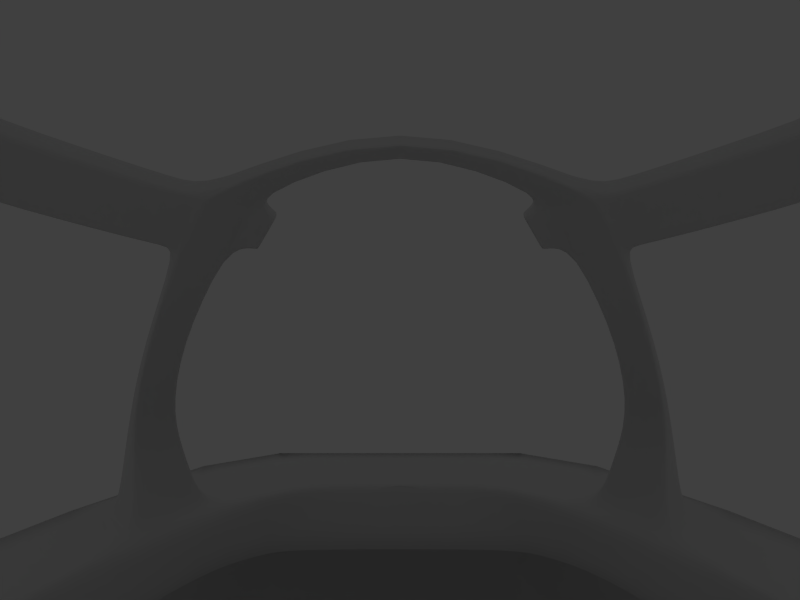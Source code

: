 # Source: Cockpit.blend  (saved by Blender 2.72.0; exported with 4.5.12 LTS)
import bpy
from mathutils import Matrix  # noqa: F401  (used for matrix-valued properties, if any)

bpy.ops.wm.read_factory_settings(use_empty=True)
scene = bpy.context.scene
scene.name = 'Scene'

# ---- collections
col_collection_1 = bpy.data.collections.new('Collection 1'); scene.collection.children.link(col_collection_1)
col_collection_10 = bpy.data.collections.new('Collection 10'); scene.collection.children.link(col_collection_10)
col_collection_10.hide_render = True
col_collection_10.hide_viewport = True

# ---- world
world_world = bpy.data.worlds.new('World'); scene.world = world_world
world_world.color = (0.05088, 0.05088, 0.05088)
world_world.use_sun_shadow = False
world_world.sun_shadow_jitter_overblur = 0.0
world_world.cycles.sampling_method = 'MANUAL'
world_world.cycles.sample_map_resolution = 256

# ---- cameras
cam_camera_001 = bpy.data.cameras.new('Camera.001')
cam_camera_001.clip_end = 100.0
cam_camera_001.lens = 27.71
cam_camera_001.sensor_width = 32.0
cam_camera_001.sensor_height = 18.0
cam_camera_001.display_size = 2.0
cam_camera_001.lens_unit = 'FOV'
cam_camera_001.dof.focus_distance = 0.0
cam_camera_001.dof.aperture_fstop = 128.0

# ---- lights
light_lamp = bpy.data.lights.new('Lamp', 'POINT')
light_lamp.transmission_factor = 0.0
light_lamp.cutoff_distance = 30.0
light_lamp.energy = 100.0
light_lamp.shadow_buffer_clip_start = 1.001
light_lamp.shadow_soft_size = 0.1
light_lamp.shadow_maximum_resolution = 0.006
light_lamp.use_absolute_resolution = True
light_lamp.cycles.use_multiple_importance_sampling = False

# ---- meshes
me_plane = bpy.data.meshes.new('Plane')
me_plane.from_pydata([(0.7266, 0.1269, -0.5), (0.4949, 1.289, -0.2814), (0.0, 0.1269, -0.7218), (0.3621, 1.527, -0.1162), (-0.004212, 1.567, -0.1378), (0.2385, 1.658, 0.07035), (0.2386, 1.214, 0.3377), (-8.09e-07, 1.247, 0.3377), (0.6702, 0.1275, 0.08189), (0.3622, 1.421, 0.07579), (0.5578, 0.7262, 0.07035), (0.628, 0.7867, -0.4321), (-3.063e-06, 1.683, 0.02933), (0.2411, 1.663, 0.02933), (0.4016, 0.9284, 0.3377), (0.4608, 1.087, 0.07668), (0.5733, 0.1269, -0.7218), (0.4184, 1.331, -0.3394), (0.3014, 1.567, -0.1378), (0.2013, 1.678, 0.07035), (0.5311, 0.7998, -0.5161), (0.2035, 1.683, 0.02933), (-0.004181, 0.7998, -0.5161), (-3.058e-06, 1.678, 0.07035), (-0.004181, 1.331, -0.3394), (0.5377, 0.1211, 0.3492), (0.3047, 1.156, 0.3377), (0.4658, 0.7182, 0.3377), (0.2014, 1.247, 0.3377), (0.1702, 1.132, 0.3041), (0.4693, 0.03907, 0.3156), (0.2363, 1.074, 0.3041), (0.3974, 0.6362, 0.3041), (0.326, 0.8675, 0.3041), (0.1329, 1.165, 0.3041), (0.2328, 1.201, 0.181), (-8.091e-07, 1.233, 0.181), (0.5319, 0.1074, 0.1925), (0.2989, 1.142, 0.181), (0.46, 0.7046, 0.181), (0.3886, 0.8939, 0.181), (0.1955, 1.233, 0.181), (2.857e-06, 1.165, 0.3041), (0.1707, 1.198, 0.2081), (0.2079, 1.166, 0.2081), (0.3637, 0.8767, 0.2081), (0.4351, 0.6699, 0.2081), (0.5071, 0.07275, 0.2196), (0.2741, 1.108, 0.2081), (-7.648e-07, 1.198, 0.2081), (-2.502e-06, 1.572, 0.1364), (0.2385, 1.548, 0.1364), (0.6375, 0.1259, 0.1479), (0.348, 1.355, 0.1405), (0.5351, 0.7243, 0.1364), (0.4444, 1.042, 0.1412), (0.2013, 1.572, 0.1364), (0.3147, 1.026, 0.3854), (0.3564, 0.9376, 0.3854), (0.2738, 0.9849, 0.3851), (0.3155, 0.9116, 0.3851), (0.2898, 0.9395, 0.4689), (0.3182, 0.881, 0.4676), (0.2744, 0.9155, 0.4563), (0.302, 0.8669, 0.4552), (0.3125, 1.084, 0.3325), (0.2722, 1.038, 0.3153), (0.3235, 0.9232, 0.3153), (0.3785, 0.9544, 0.3325), (0.1398, 1.173, 0.3075), (0.4042, 0.6444, 0.3075), (0.4762, 0.04727, 0.319), (0.2432, 1.082, 0.3075), (0.3196, 0.9142, 0.3852), (0.2779, 0.9875, 0.3852), (0.3036, 0.8683, 0.4565), (0.2759, 0.9179, 0.4576), (0.177, 1.141, 0.3075), (0.3328, 0.8757, 0.3075), (2.49e-06, 1.173, 0.3075), (0.2762, 1.043, 0.317), (0.3275, 0.9277, 0.317), (-5.998e-05, 0.5055, 0.7018), (0.0003446, 0.447, 0.7005), (-0.0002783, 0.4815, 0.6893), (0.0001135, 0.4329, 0.6882), (0.0001366, 0.4343, 0.6894), (-0.0002564, 0.4839, 0.6905), (0.09715, 0.5383, 0.6613), (0.09693, 0.5359, 0.6601), (0.1172, 0.5, 0.6565), (0.1176, 0.5013, 0.6578), (0.09905, 0.5599, 0.6726), (0.1211, 0.5132, 0.6694), (0.2029, 0.7298, 0.5585), (0.2178, 0.6788, 0.5562), (0.2108, 0.7514, 0.5698), (0.202, 0.7274, 0.5573), (0.2187, 0.6802, 0.5574), (0.2271, 0.6929, 0.5685), (0.1274, 0.5915, 0.6302), (0.1516, 0.5574, 0.6286), (0.1569, 0.5692, 0.64), (0.1279, 0.5939, 0.6315), (0.151, 0.5561, 0.6273), (0.1315, 0.6155, 0.6428), (0.08715, 0.5564, 0.6518), (0.08843, 0.5709, 0.6594), (0.1077, 0.5936, 0.6318), (0.1102, 0.6081, 0.6394), (0.08462, 0.5573, 0.6508), (0.0859, 0.5718, 0.6583), (0.1052, 0.5945, 0.6308), (0.1076, 0.609, 0.6383), (0.1965, 0.4429, 0.6776), (0.1985, 0.4556, 0.6887), (0.2307, 0.4985, 0.6478), (0.2346, 0.5113, 0.6589), (0.2978, -0.00801, 0.7767), (0.2994, 0.001955, 0.7903), (0.3623, 0.02348, 0.7787), (0.3653, 0.03253, 0.7932), (0.1622, 0.5518, 0.6293), (0.1675, 0.5636, 0.6407), (0.1317, 0.5076, 0.6701), (0.1282, 0.4957, 0.6585), (0.2695, 0.4486, 0.6615), (0.2733, 0.4609, 0.673), (0.2322, 0.3955, 0.688), (0.2341, 0.4079, 0.6994), (0.1006, 0.5426, 0.6565), (0.1217, 0.5081, 0.6543), (0.1254, 0.52, 0.6659), (0.1008, 0.545, 0.6577), (0.1213, 0.5068, 0.653), (0.103, 0.5666, 0.669), (0.08963, 0.5609, 0.6494), (0.09104, 0.5754, 0.657), (0.0871, 0.5618, 0.6484), (0.08851, 0.5762, 0.6559), (0.2006, 0.4496, 0.674), (0.2029, 0.4623, 0.6851), (0.3056, -0.004223, 0.7769), (0.3074, 0.005632, 0.7907), (0.136, 0.5143, 0.6666), (0.1323, 0.5024, 0.655), (0.2366, 0.4019, 0.6848), (0.2388, 0.4143, 0.6962), (0.1238, 0.5865, 0.6354), (0.1465, 0.5487, 0.6312), (0.1272, 0.6081, 0.6467), (0.105, 0.5887, 0.6345), (0.1073, 0.6032, 0.642), (0.1025, 0.5896, 0.6334), (0.1047, 0.604, 0.641), (0.1628, 0.5562, 0.6446), (0.2681, 0.4539, 0.6765), (0.1234, 0.5841, 0.6342), (0.1471, 0.55, 0.6324), (0.1522, 0.5618, 0.6439), (0.2262, 0.4912, 0.6517), (0.2298, 0.5039, 0.6628), (0.3538, 0.01931, 0.7785), (0.3566, 0.02848, 0.7928), (0.1577, 0.5443, 0.6331), (0.2646, 0.4416, 0.665), (0.1518, 1.182, 0.2561), (0.3449, 0.8721, 0.2561), (0.2552, 1.091, 0.2561), (0.189, 1.149, 0.2561), (0.4163, 0.653, 0.2561), (0.4882, 0.05591, 0.2676), (1.046e-06, 1.182, 0.2561)], [(7, 23), (36, 42)], [(17, 1, 3, 18), (21, 13, 5, 19), (55, 15, 10, 54), (54, 10, 8, 52), (51, 5, 9, 53), (53, 9, 15, 55), (1, 15, 9, 3), (11, 10, 15, 1), (10, 11, 0, 8), (11, 1, 17, 20), (0, 11, 20, 16), (5, 13, 3, 9), (4, 18, 21, 12), (18, 3, 13, 21), (70, 32, 30, 71), (80, 66, 59, 74), (43, 41, 35, 44), (45, 40, 39, 46), (46, 39, 37, 47), (48, 38, 40, 45), (44, 35, 38, 48), (49, 36, 41, 43), (166, 43, 44, 169), (167, 45, 46, 170), (170, 46, 47, 171), (168, 48, 45, 167), (169, 44, 48, 168), (19, 5, 51, 56), (74, 59, 63, 76), (66, 67, 60, 59), (73, 58, 62, 75), (59, 60, 64, 63), (58, 57, 61, 62), (20, 17, 24, 22), (56, 51, 6, 28), (16, 20, 22, 2), (24, 17, 18, 4), (12, 21, 19, 23), (50, 56, 28, 7), (69, 34, 29, 77), (78, 33, 32, 70), (77, 29, 31, 72), (79, 42, 34, 69), (172, 49, 43, 166), (14, 55, 54, 27), (27, 54, 52, 25), (6, 51, 53, 26), (26, 53, 55, 14), (23, 19, 56, 50), (81, 68, 58, 73), (68, 65, 57, 58), (72, 31, 66, 80), (31, 33, 67, 66), (78, 14, 68, 81), (14, 26, 65, 68), (27, 70, 71, 25), (65, 80, 74, 57), (57, 74, 76, 61), (60, 73, 75, 64), (28, 69, 77, 6), (14, 78, 70, 27), (6, 77, 72, 26), (7, 79, 69, 28), (67, 81, 73, 60), (26, 72, 80, 65), (33, 78, 81, 67), (88, 89, 84, 87), (90, 91, 86, 85), (92, 88, 87, 82), (91, 93, 83, 86), (89, 90, 85, 84), (93, 92, 82, 83), (133, 130, 89, 88), (134, 131, 91, 90), (105, 103, 108, 109), (122, 123, 117, 116), (130, 134, 90, 89), (132, 135, 92, 93), (76, 63, 97, 94), (64, 75, 98, 95), (61, 76, 94, 96), (75, 62, 99, 98), (63, 64, 95, 97), (62, 61, 96, 99), (94, 97, 100, 103), (95, 98, 101, 104), (96, 94, 103, 105), (98, 99, 102, 101), (97, 95, 104, 100), (99, 96, 105, 102), (109, 108, 112, 113), (150, 105, 109, 152), (133, 88, 106, 136), (88, 92, 107, 106), (139, 138, 110, 111), (152, 109, 113, 154), (136, 106, 110, 138), (106, 107, 111, 110), (126, 127, 121, 120), (124, 125, 114, 115), (144, 124, 115, 141), (164, 122, 116, 160), (142, 143, 119, 118), (165, 126, 120, 162), (101, 102, 123, 122), (93, 91, 125, 124), (132, 93, 124, 144), (158, 101, 122, 164), (116, 117, 127, 126), (160, 116, 126, 165), (129, 128, 118, 119), (147, 129, 119, 143), (115, 114, 128, 129), (141, 115, 129, 147), (148, 157, 130, 133), (149, 158, 131, 134), (157, 149, 134, 130), (159, 150, 135, 132), (92, 135, 137, 107), (148, 133, 136, 151), (154, 153, 138, 139), (107, 137, 139, 111), (151, 136, 138, 153), (155, 144, 141, 161), (125, 145, 140, 114), (162, 163, 143, 142), (128, 146, 142, 118), (159, 132, 144, 155), (91, 131, 145, 125), (114, 140, 146, 128), (156, 147, 143, 163), (161, 141, 147, 156), (135, 150, 152, 137), (137, 152, 154, 139), (145, 164, 160, 140), (146, 165, 162, 142), (131, 158, 164, 145), (140, 160, 165, 146), (103, 100, 157, 148), (104, 101, 158, 149), (100, 104, 149, 157), (102, 105, 150, 159), (103, 148, 151, 108), (113, 112, 153, 154), (108, 151, 153, 112), (123, 155, 161, 117), (120, 121, 163, 162), (102, 159, 155, 123), (127, 156, 163, 121), (117, 161, 156, 127), (34, 166, 169, 29), (33, 167, 170, 32), (32, 170, 171, 30), (31, 168, 167, 33), (29, 169, 168, 31), (42, 172, 166, 34)])
me_plane.polygons.foreach_set('use_smooth', [True] * 156)
_uv = me_plane.uv_layers.new(name='UVMap')
_uv.uv.foreach_set('vector', [0.5941, 0.5972, 0.6344, 0.5826, 0.5855, 0.7081, 0.5555, 0.7252, 0.1826, 0.7536, 0.1764, 0.7363, 0.1935, 0.7338, 0.1996, 0.751, 0.238, 0.4293, 0.2048, 0.4454, 0.2174, 0.2739, 0.2484, 0.2767, 0.2484, 0.2767, 0.2174, 0.2739, 0.2577, 0.0, 0.2908, 0.005338, 0.2303, 0.6869, 0.1935, 0.7338, 0.1924, 0.6066, 0.2273, 0.5812, 0.2273, 0.5812, 0.1924, 0.6066, 0.2048, 0.4454, 0.238, 0.4293, 0.03725, 0.5305, 0.2048, 0.4454, 0.1924, 0.6066, 0.1068, 0.6555, 0.0, 0.2955, 0.2174, 0.2739, 0.2048, 0.4454, 0.03725, 0.5305, 0.2174, 0.2739, 0.0, 0.2955, 0.0185, 0.001802, 0.2577, 0.0, 0.6891, 0.334, 0.6344, 0.5826, 0.5941, 0.5972, 0.6379, 0.333, 0.7382, 0.0191, 0.6891, 0.334, 0.6379, 0.333, 0.6496, 0.0, 0.1935, 0.7338, 0.1764, 0.7363, 0.1068, 0.6555, 0.1924, 0.6066, 0.4181, 0.7252, 0.5555, 0.7252, 0.5245, 0.7938, 0.4329, 0.7938, 0.1077, 0.6871, 0.1068, 0.6555, 0.1764, 0.7363, 0.1826, 0.7536, 0.7894, 0.3405, 0.794, 0.3428, 0.8659, 0.6151, 0.8613, 0.6127, 0.7723, 0.1426, 0.7749, 0.1438, 0.7754, 0.1645, 0.7732, 0.1642, 0.9121, 0.558, 0.8934, 0.5688, 0.8867, 0.5472, 0.9054, 0.5364, 0.8877, 0.3811, 0.8702, 0.3846, 0.8659, 0.2896, 0.8846, 0.2788, 0.8846, 0.2788, 0.8659, 0.2896, 0.8934, 0.02259, 0.9121, 0.01177, 0.8936, 0.4975, 0.8748, 0.5083, 0.8702, 0.3846, 0.8877, 0.3811, 0.9054, 0.5364, 0.8867, 0.5472, 0.8748, 0.5083, 0.8936, 0.4975, 0.9528, 0.595, 0.9399, 0.6112, 0.8934, 0.5688, 0.9121, 0.558, 0.9363, 0.5521, 0.9121, 0.558, 0.9054, 0.5364, 0.9296, 0.5305, 0.9111, 0.3804, 0.8877, 0.3811, 0.8846, 0.2788, 0.9088, 0.2729, 0.9088, 0.2729, 0.8846, 0.2788, 0.9121, 0.01177, 0.9363, 0.005887, 0.9177, 0.4916, 0.8936, 0.4975, 0.8877, 0.3811, 0.9111, 0.3804, 0.9296, 0.5305, 0.9054, 0.5364, 0.8936, 0.4975, 0.9177, 0.4916, 0.1996, 0.751, 0.1935, 0.7338, 0.2303, 0.6869, 0.2361, 0.7053, 0.7732, 0.1642, 0.7754, 0.1645, 0.7789, 0.1919, 0.7777, 0.1911, 0.9643, 0.9494, 0.9162, 0.9168, 0.9287, 0.8879, 0.9621, 0.9081, 0.8915, 0.9208, 0.8808, 0.9368, 0.8659, 0.8884, 0.875, 0.8837, 0.9621, 0.9081, 0.9287, 0.8879, 0.9337, 0.8482, 0.956, 0.8612, 0.798, 0.673, 0.8363, 0.6489, 0.8337, 0.7056, 0.8079, 0.7211, 0.6379, 0.333, 0.5941, 0.5972, 0.4041, 0.5972, 0.3971, 0.333, 0.2361, 0.7053, 0.2303, 0.6869, 0.3425, 0.5438, 0.3474, 0.5659, 0.6496, 0.0, 0.6379, 0.333, 0.3971, 0.333, 0.3917, 9.826e-08, 0.4041, 0.5972, 0.5941, 0.5972, 0.5555, 0.7252, 0.4181, 0.7252, 0.4694, 0.8534, 0.4694, 0.7938, 0.4883, 0.7941, 0.4883, 0.853, 0.2804, 0.7529, 0.2361, 0.7053, 0.3474, 0.5659, 0.3917, 0.6136, 0.8069, 0.06024, 0.8115, 0.06261, 0.8018, 0.08383, 0.7972, 0.08146, 0.7789, 0.2264, 0.7835, 0.2288, 0.794, 0.3428, 0.7894, 0.3405, 0.7972, 0.08146, 0.8018, 0.08383, 0.7847, 0.122, 0.7801, 0.1196, 0.8641, 0.03322, 0.8659, 0.03691, 0.8115, 0.06261, 0.8069, 0.06024, 0.4465, 0.7975, 0.4694, 0.8013, 0.4694, 0.8513, 0.4465, 0.842, 0.3355, 0.3872, 0.238, 0.4293, 0.2484, 0.2767, 0.3427, 0.2853, 0.3427, 0.2853, 0.2484, 0.2767, 0.2908, 0.005338, 0.3917, 0.0216, 0.3425, 0.5438, 0.2303, 0.6869, 0.2273, 0.5812, 0.3339, 0.504, 0.3339, 0.504, 0.2273, 0.5812, 0.238, 0.4293, 0.3355, 0.3872, 0.2439, 0.7987, 0.1996, 0.751, 0.2361, 0.7053, 0.2804, 0.7529, 0.914, 0.9445, 0.8943, 0.961, 0.8808, 0.9368, 0.8915, 0.9208, 0.787, 0.6496, 0.8447, 0.6151, 0.8363, 0.6489, 0.798, 0.673, 0.7801, 0.1196, 0.7847, 0.122, 0.7749, 0.1438, 0.7723, 0.1426, 0.7847, 0.122, 0.7835, 0.2288, 0.7737, 0.2037, 0.7749, 0.1438, 0.7789, 0.2264, 0.7382, 0.2157, 0.7438, 0.2001, 0.771, 0.2025, 0.7382, 0.2157, 0.7388, 0.09828, 0.7486, 0.1313, 0.7438, 0.2001, 0.748, 0.3192, 0.7894, 0.3405, 0.8613, 0.6127, 0.8199, 0.5914, 0.7486, 0.1313, 0.7723, 0.1426, 0.7732, 0.1642, 0.7516, 0.1547, 0.7516, 0.1547, 0.7732, 0.1642, 0.7777, 0.1911, 0.767, 0.1839, 0.8927, 0.919, 0.8915, 0.9208, 0.875, 0.8837, 0.876, 0.8832, 0.7655, 0.03892, 0.8069, 0.06024, 0.7972, 0.08146, 0.7558, 0.06014, 0.7382, 0.2157, 0.7789, 0.2264, 0.7894, 0.3405, 0.748, 0.3192, 0.7558, 0.06014, 0.7972, 0.08146, 0.7801, 0.1196, 0.7388, 0.09828, 0.8479, 0.0, 0.8641, 0.03322, 0.8069, 0.06024, 0.7655, 0.03892, 0.9162, 0.9425, 0.914, 0.9445, 0.8915, 0.9208, 0.8927, 0.919, 0.7388, 0.09828, 0.7801, 0.1196, 0.7723, 0.1426, 0.7486, 0.1313, 0.7835, 0.2288, 0.7789, 0.2264, 0.771, 0.2025, 0.7737, 0.2037, 0.5095, 0.7994, 0.5106, 0.8001, 0.5106, 0.8352, 0.5094, 0.8347, 0.8958, 0.6682, 0.895, 0.6684, 0.9154, 0.6113, 0.9162, 0.6112, 0.4997, 0.7938, 0.5095, 0.7994, 0.5094, 0.8347, 0.4993, 0.8297, 0.895, 0.6684, 0.8878, 0.6701, 0.9089, 0.6128, 0.9154, 0.6113, 0.9438, 0.6594, 0.9268, 0.6508, 0.9504, 0.6112, 0.9643, 0.6259, 0.802, 0.9406, 0.8228, 0.9287, 0.8447, 0.9738, 0.8281, 0.9945, 0.9447, 0.6633, 0.9438, 0.663, 0.9438, 0.6594, 0.9446, 0.6597, 0.8952, 0.6722, 0.8944, 0.6724, 0.895, 0.6684, 0.8958, 0.6682, 0.5369, 0.7938, 0.5369, 0.8055, 0.5287, 0.8065, 0.5287, 0.7987, 0.9894, 0.5306, 0.9823, 0.5341, 0.9666, 0.4964, 0.9734, 0.492, 0.9438, 0.663, 0.9267, 0.6544, 0.9268, 0.6508, 0.9438, 0.6594, 0.8019, 0.9365, 0.8228, 0.9246, 0.8228, 0.9287, 0.802, 0.9406, 0.9565, 0.8617, 0.956, 0.8612, 0.9451, 0.7622, 0.9458, 0.7626, 0.876, 0.8832, 0.875, 0.8837, 0.8843, 0.7763, 0.8851, 0.7759, 0.9604, 0.8653, 0.9565, 0.8617, 0.9458, 0.7626, 0.9515, 0.7658, 0.875, 0.8837, 0.8659, 0.8884, 0.8763, 0.7796, 0.8843, 0.7763, 0.956, 0.8612, 0.9337, 0.8482, 0.9264, 0.7485, 0.9451, 0.7622, 0.8079, 0.7211, 0.8337, 0.7056, 0.8232, 0.8133, 0.8013, 0.831, 0.9458, 0.7626, 0.9451, 0.7622, 0.9442, 0.6893, 0.9449, 0.6896, 0.8851, 0.7759, 0.8843, 0.7763, 0.8904, 0.7021, 0.8912, 0.7019, 0.9515, 0.7658, 0.9458, 0.7626, 0.9449, 0.6896, 0.952, 0.6926, 0.8843, 0.7763, 0.8763, 0.7796, 0.8829, 0.7043, 0.8904, 0.7021, 0.9451, 0.7622, 0.9264, 0.7485, 0.9264, 0.6808, 0.9442, 0.6893, 0.8013, 0.831, 0.8232, 0.8133, 0.8229, 0.8951, 0.8012, 0.9065, 0.5287, 0.7987, 0.5287, 0.8065, 0.5274, 0.8065, 0.5274, 0.7987, 0.521, 0.8273, 0.5213, 0.8307, 0.5134, 0.8236, 0.5132, 0.8213, 0.9447, 0.6633, 0.9446, 0.6597, 0.951, 0.6681, 0.951, 0.6705, 0.5213, 0.7938, 0.5189, 0.8047, 0.5118, 0.8062, 0.5134, 0.7989, 0.9569, 0.6729, 0.9518, 0.671, 0.9518, 0.6686, 0.9569, 0.6705, 0.5132, 0.8213, 0.5134, 0.8236, 0.5121, 0.8235, 0.5119, 0.8212, 0.951, 0.6705, 0.951, 0.6681, 0.9518, 0.6686, 0.9518, 0.671, 0.5134, 0.7989, 0.5118, 0.8062, 0.5106, 0.806, 0.5121, 0.7987, 0.9672, 0.463, 0.9604, 0.4672, 0.9816, 0.288, 0.9883, 0.2846, 0.4918, 0.7994, 0.4982, 0.8015, 0.4945, 0.8429, 0.4883, 0.8399, 0.797, 0.9368, 0.7971, 0.9409, 0.7637, 0.9519, 0.7636, 0.9478, 0.9801, 0.2774, 0.9774, 0.2803, 0.9658, 0.2434, 0.9685, 0.2406, 0.5216, 0.8257, 0.5274, 0.8209, 0.5274, 0.8246, 0.5217, 0.8293, 0.9691, 0.462, 0.9672, 0.463, 0.9883, 0.2846, 0.9918, 0.2855, 0.9918, 0.5357, 0.9847, 0.5393, 0.9823, 0.5341, 0.9894, 0.5306, 0.4929, 0.7938, 0.4993, 0.796, 0.4982, 0.8015, 0.4918, 0.7994, 0.8019, 0.9365, 0.802, 0.9406, 0.7971, 0.9409, 0.797, 0.9368, 0.9827, 0.2817, 0.98, 0.2846, 0.9774, 0.2803, 0.9801, 0.2774, 0.9734, 0.492, 0.9666, 0.4964, 0.9604, 0.4672, 0.9672, 0.463, 0.9685, 0.2406, 0.9658, 0.2434, 0.9604, 0.2137, 0.9631, 0.2112, 0.984, 0.1978, 0.9803, 0.1943, 0.9953, 0.0, 1.0, 0.002244, 0.4213, 0.8098, 0.4236, 0.812, 0.4236, 1.0, 0.4197, 0.9992, 0.4883, 0.8399, 0.4945, 0.8429, 0.4993, 0.8706, 0.4932, 0.8677, 0.7636, 0.9478, 0.7637, 0.9519, 0.7405, 0.9652, 0.7402, 0.9613, 0.9449, 0.6856, 0.9441, 0.6853, 0.9438, 0.663, 0.9447, 0.6633, 0.8918, 0.6974, 0.891, 0.6977, 0.8944, 0.6724, 0.8952, 0.6722, 0.9441, 0.6853, 0.9265, 0.6768, 0.9267, 0.6544, 0.9438, 0.663, 0.8013, 0.911, 0.8229, 0.8996, 0.8228, 0.9246, 0.8019, 0.9365, 0.5189, 0.8047, 0.5192, 0.8078, 0.512, 0.8083, 0.5118, 0.8062, 0.9449, 0.6856, 0.9447, 0.6633, 0.951, 0.6705, 0.9512, 0.6855, 0.9568, 0.6879, 0.952, 0.6859, 0.9518, 0.671, 0.9569, 0.6729, 0.5118, 0.8062, 0.512, 0.8083, 0.5107, 0.8081, 0.5106, 0.806, 0.9512, 0.6855, 0.951, 0.6705, 0.9518, 0.671, 0.952, 0.6859, 0.7964, 0.9112, 0.797, 0.9368, 0.7636, 0.9478, 0.7628, 0.9223, 0.9974, 0.2586, 0.995, 0.2612, 0.9836, 0.2245, 0.9861, 0.2219, 0.5213, 0.8027, 0.5274, 0.7979, 0.5274, 0.8209, 0.5216, 0.8257, 0.9803, 0.1943, 0.9779, 0.1966, 0.9934, 0.0002417, 0.9953, 0.0, 0.8013, 0.911, 0.8019, 0.9365, 0.797, 0.9368, 0.7964, 0.9112, 1.0, 0.2629, 0.9976, 0.2655, 0.995, 0.2612, 0.9974, 0.2586, 0.9861, 0.2219, 0.9836, 0.2245, 0.9779, 0.1966, 0.9803, 0.1943, 0.4069, 0.7962, 0.4213, 0.8098, 0.4197, 0.9992, 0.3959, 0.9942, 0.7628, 0.9223, 0.7636, 0.9478, 0.7402, 0.9613, 0.7385, 0.9367, 0.5192, 0.8078, 0.521, 0.8273, 0.5132, 0.8213, 0.512, 0.8083, 0.512, 0.8083, 0.5132, 0.8213, 0.5119, 0.8212, 0.5107, 0.8081, 0.995, 0.2612, 0.9801, 0.2774, 0.9685, 0.2406, 0.9836, 0.2245, 0.9779, 0.1966, 0.9631, 0.2112, 0.981, 0.001743, 0.9934, 0.0002417, 0.9976, 0.2655, 0.9827, 0.2817, 0.9801, 0.2774, 0.995, 0.2612, 0.9836, 0.2245, 0.9685, 0.2406, 0.9631, 0.2112, 0.9779, 0.1966, 0.9449, 0.6896, 0.9442, 0.6893, 0.9441, 0.6853, 0.9449, 0.6856, 0.8912, 0.7019, 0.8904, 0.7021, 0.891, 0.6977, 0.8918, 0.6974, 0.9442, 0.6893, 0.9264, 0.6808, 0.9265, 0.6768, 0.9441, 0.6853, 0.8012, 0.9065, 0.8229, 0.8951, 0.8229, 0.8996, 0.8013, 0.911, 0.9449, 0.6896, 0.9449, 0.6856, 0.9512, 0.6855, 0.9512, 0.6881, 0.9567, 0.6906, 0.952, 0.6886, 0.952, 0.6859, 0.9568, 0.6879, 0.9512, 0.6881, 0.9512, 0.6855, 0.952, 0.6859, 0.952, 0.6886, 0.7963, 0.9067, 0.7964, 0.9112, 0.7628, 0.9223, 0.7627, 0.9178, 0.5213, 0.7986, 0.5274, 0.7938, 0.5274, 0.7979, 0.5213, 0.8027, 0.8012, 0.9065, 0.8013, 0.911, 0.7964, 0.9112, 0.7963, 0.9067, 0.4043, 0.7938, 0.4069, 0.7962, 0.3959, 0.9942, 0.3917, 0.9933, 0.7627, 0.9178, 0.7628, 0.9223, 0.7385, 0.9367, 0.7382, 0.9323, 0.9604, 0.5462, 0.9363, 0.5521, 0.9296, 0.5305, 0.9538, 0.5246, 0.9344, 0.3796, 0.9111, 0.3804, 0.9088, 0.2729, 0.933, 0.267, 0.933, 0.267, 0.9088, 0.2729, 0.9363, 0.005887, 0.9604, 0.0, 0.9419, 0.4857, 0.9177, 0.4916, 0.9111, 0.3804, 0.9344, 0.3796, 0.9538, 0.5246, 0.9296, 0.5305, 0.9177, 0.4916, 0.9419, 0.4857, 0.4236, 0.7938, 0.4465, 0.7975, 0.4465, 0.842, 0.4236, 0.8327])
me_plane.use_remesh_preserve_volume = False
me_plane.use_remesh_preserve_attributes = False
me_plane.use_mirror_vertex_groups = False
me_plane.update()

# ---- objects
ob_plane = bpy.data.objects.new('Plane', me_plane)
ob_camera_001 = bpy.data.objects.new('Camera.001', cam_camera_001)
ob_lamp = bpy.data.objects.new('Lamp', light_lamp)

# ---- transforms, parenting, visibility, modifiers, constraints
ob_plane.location = (0.0, -0.08213, -0.595)
ob_plane.lineart.crease_threshold = 0.0
_m = ob_plane.modifiers.new('Mirror', 'MIRROR')
_m.merge_threshold = 0.0064
_m = ob_plane.modifiers.new('Subsurf', 'SUBSURF')
_m.uv_smooth = 'PRESERVE_CORNERS'
_m.quality = 2
_m.show_only_control_edges = False
ob_camera_001.location = (0.0, 0.0, 0.0)
ob_camera_001.rotation_euler = (1.571, 0.0, 0.0)
ob_camera_001.lineart.crease_threshold = 0.0
ob_lamp.location = (4.076, 1.005, 5.904)
ob_lamp.rotation_euler = (0.6503, 0.05522, 1.866)
ob_lamp.lock_rotations_4d = False
ob_lamp.empty_display_type = 'ARROWS'
ob_lamp.color = (0.0, 0.0, 0.0, 0.0)
ob_lamp.lineart.crease_threshold = 0.0

# ---- collection membership
col_collection_1.objects.link(ob_plane)
col_collection_10.objects.link(ob_camera_001)
col_collection_10.objects.link(ob_lamp)

# ---- scene / render settings (as saved in the file)
scene.camera = ob_camera_001
scene.frame_start = 1; scene.frame_end = 250; scene.frame_set(1)
scene.render.engine = 'BLENDER_EEVEE_NEXT'
scene.render.resolution_x = 1024
scene.render.resolution_y = 768
scene.render.resolution_percentage = 50
scene.render.dither_intensity = 0.0
scene.cycles.use_denoising = False
scene.cycles.samples = 10
scene.cycles.sampling_pattern = 'TABULATED_SOBOL'
scene.cycles.light_sampling_threshold = 0.0
scene.cycles.use_adaptive_sampling = False
scene.cycles.use_light_tree = False
scene.cycles.blur_glossy = 0.0
scene.cycles.pixel_filter_type = 'GAUSSIAN'
scene.cycles.sample_clamp_indirect = 0.0
scene.view_settings.view_transform = 'Standard'
bpy.context.view_layer.update()
